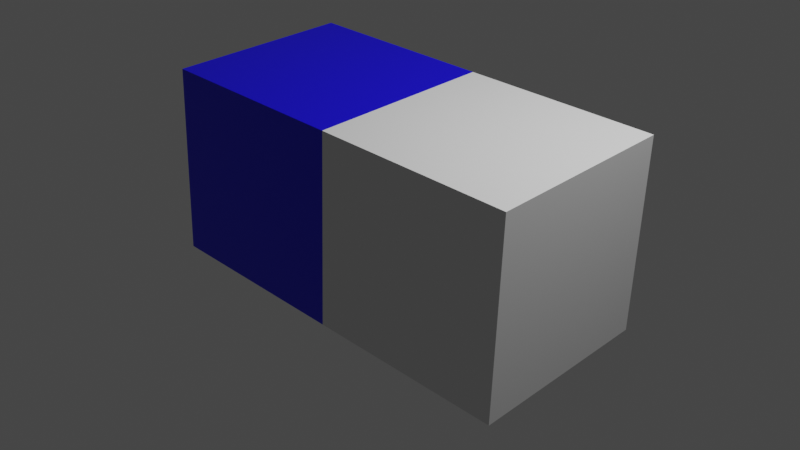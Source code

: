 # Source: 2boxes.blend  (saved by Blender 2.82.7; exported with 4.5.12 LTS)
import bpy
from mathutils import Matrix  # noqa: F401  (used for matrix-valued properties, if any)

bpy.ops.wm.read_factory_settings(use_empty=True)
scene = bpy.context.scene
scene.name = 'Scene'

# ---- collections
col_collection = bpy.data.collections.new('Collection'); scene.collection.children.link(col_collection)

# ---- materials (node trees are filled in below, after node groups)
mat_material = bpy.data.materials.new('Material')
mat_material.alpha_threshold = 0.0
mat_material.use_transparent_shadow = False
mat_material.line_color = (0.0, 0.0, 0.0, 1.0)

# ---- material node trees
mat_material.use_nodes = True; mat_material.node_tree.nodes.clear()
_N = mat_material.node_tree.nodes; _L = mat_material.node_tree.links
n0 = _N.new('ShaderNodeOutputMaterial'); n0.name = 'Material Output'; n0.location = (300, 300)
n1 = _N.new('ShaderNodeBsdfPrincipled'); n1.name = 'Principled BSDF'; n1.location = (10, 300)
n1.distribution = 'GGX'
n1.subsurface_method = 'BURLEY'
n1.inputs[0].default_value = (0.006567, 0.0, 0.8, 1.0)
n1.inputs[2].default_value = 0.4
n1.inputs[3].default_value = 1.45
n1.inputs[27].default_value = (0.0, 0.0, 0.0, 1.0)
n1.inputs[28].default_value = 1.0
_L.new(n1.outputs[0], n0.inputs[0])
n0.is_active_output = True

# ---- world
world_world = bpy.data.worlds.new('World'); scene.world = world_world
world_world.use_nodes = True; world_world.node_tree.nodes.clear()
_N = world_world.node_tree.nodes; _L = world_world.node_tree.links
n0 = _N.new('ShaderNodeOutputWorld'); n0.name = 'World Output'; n0.location = (300, 300)
n1 = _N.new('ShaderNodeBackground'); n1.name = 'Background'; n1.location = (10, 300)
n1.inputs[0].default_value = (0.05088, 0.05088, 0.05088, 1.0)
_L.new(n1.outputs[0], n0.inputs[0])
n0.is_active_output = True
world_world.color = (0.05088, 0.05088, 0.05088)
world_world.use_sun_shadow = False
world_world.sun_shadow_jitter_overblur = 0.0

# ---- cameras
cam_camera = bpy.data.cameras.new('Camera')
cam_camera.clip_end = 100.0
cam_camera.ortho_scale = 7.314
cam_camera.shift_x = 0.09
cam_camera.shift_y = -0.07

# ---- lights
light_light = bpy.data.lights.new('Light', 'POINT')
light_light.transmission_factor = 0.0
light_light.energy = 1000.0
light_light.shadow_soft_size = 0.1
light_light.shadow_maximum_resolution = 0.006
light_light.use_absolute_resolution = True

# ---- meshes
me_cube = bpy.data.meshes.new('Cube')
me_cube.from_pydata([(1.0, 1.0, 1.0), (1.0, 1.0, -1.0), (1.0, -1.0, 1.0), (1.0, -1.0, -1.0), (-1.0, 1.0, 1.0), (-1.0, 1.0, -1.0), (-1.0, -1.0, 1.0), (-1.0, -1.0, -1.0)], [], [(0, 4, 6, 2), (3, 2, 6, 7), (7, 6, 4, 5), (5, 1, 3, 7), (1, 0, 2, 3), (5, 4, 0, 1)])
_uv = me_cube.uv_layers.new(name='UVMap')
_uv.uv.foreach_set('vector', [0.625, 0.5, 0.875, 0.5, 0.875, 0.75, 0.625, 0.75, 0.375, 0.75, 0.625, 0.75, 0.625, 1.0, 0.375, 1.0, 0.375, 0.0, 0.625, 0.0, 0.625, 0.25, 0.375, 0.25, 0.125, 0.5, 0.375, 0.5, 0.375, 0.75, 0.125, 0.75, 0.375, 0.5, 0.625, 0.5, 0.625, 0.75, 0.375, 0.75, 0.375, 0.25, 0.625, 0.25, 0.625, 0.5, 0.375, 0.5])
me_cube.materials.append(mat_material)
me_cube.use_remesh_preserve_volume = False
me_cube.use_remesh_preserve_attributes = False
me_cube.use_mirror_vertex_groups = False
me_cube.update()
me_cube_001 = bpy.data.meshes.new('Cube.001')
me_cube_001.from_pydata([(-1.0, -1.0, -1.0), (-1.0, -1.0, 1.0), (-1.0, 1.0, -1.0), (-1.0, 1.0, 1.0), (1.0, -1.0, -1.0), (1.0, -1.0, 1.0), (1.0, 1.0, -1.0), (1.0, 1.0, 1.0)], [], [(0, 1, 3, 2), (2, 3, 7, 6), (6, 7, 5, 4), (4, 5, 1, 0), (2, 6, 4, 0), (7, 3, 1, 5)])
_uv = me_cube_001.uv_layers.new(name='UVMap')
_uv.uv.foreach_set('vector', [0.375, 0.0, 0.625, 0.0, 0.625, 0.25, 0.375, 0.25, 0.375, 0.25, 0.625, 0.25, 0.625, 0.5, 0.375, 0.5, 0.375, 0.5, 0.625, 0.5, 0.625, 0.75, 0.375, 0.75, 0.375, 0.75, 0.625, 0.75, 0.625, 1.0, 0.375, 1.0, 0.125, 0.5, 0.375, 0.5, 0.375, 0.75, 0.125, 0.75, 0.625, 0.5, 0.875, 0.5, 0.875, 0.75, 0.625, 0.75])
me_cube_001.use_remesh_fix_poles = True
me_cube_001.use_remesh_preserve_attributes = False
me_cube_001.use_mirror_vertex_groups = False
me_cube_001.update()

# ---- objects
ob_cube = bpy.data.objects.new('Cube', me_cube)
ob_light = bpy.data.objects.new('Light', light_light)
ob_camera = bpy.data.objects.new('Camera', cam_camera)
ob_cube_001 = bpy.data.objects.new('Cube.001', me_cube_001)

# ---- transforms, parenting, visibility, modifiers, constraints
ob_cube.location = (0.0, 0.0, 0.0)
ob_cube.lock_rotations_4d = False
ob_cube.empty_display_type = 'ARROWS'
ob_cube.lineart.crease_threshold = 0.0
ob_light.location = (4.076, 1.005, 5.904)
ob_light.rotation_euler = (0.6503, 0.05522, 1.866)
ob_light.lock_rotations_4d = False
ob_light.empty_display_type = 'ARROWS'
ob_light.color = (0.0, 0.0, 0.0, 0.0)
ob_light.lineart.crease_threshold = 0.0
ob_camera.location = (7.359, -6.926, 4.958)
ob_camera.rotation_euler = (1.109, 0.0, 0.8149)
ob_camera.lock_rotations_4d = False
ob_camera.empty_display_type = 'ARROWS'
ob_camera.color = (0.0, 0.0, 0.0, 0.0)
ob_camera.display_type = 'WIRE'
ob_camera.lineart.crease_threshold = 0.0
ob_cube_001.location = (2.0, 0.0, 0.0)
ob_cube_001.lineart.crease_threshold = 0.0

# ---- collection membership
col_collection.objects.link(ob_cube)
col_collection.objects.link(ob_light)
col_collection.objects.link(ob_camera)
col_collection.objects.link(ob_cube_001)

# ---- scene / render settings (as saved in the file)
scene.camera = ob_camera
scene.frame_start = 1; scene.frame_end = 250; scene.frame_set(1)
scene.render.engine = 'BLENDER_EEVEE_NEXT'
scene.cycles.use_denoising = False
scene.cycles.samples = 128
scene.cycles.sampling_pattern = 'TABULATED_SOBOL'
scene.cycles.use_adaptive_sampling = False
scene.cycles.use_light_tree = False
scene.view_settings.view_transform = 'Filmic'
bpy.context.view_layer.update()
